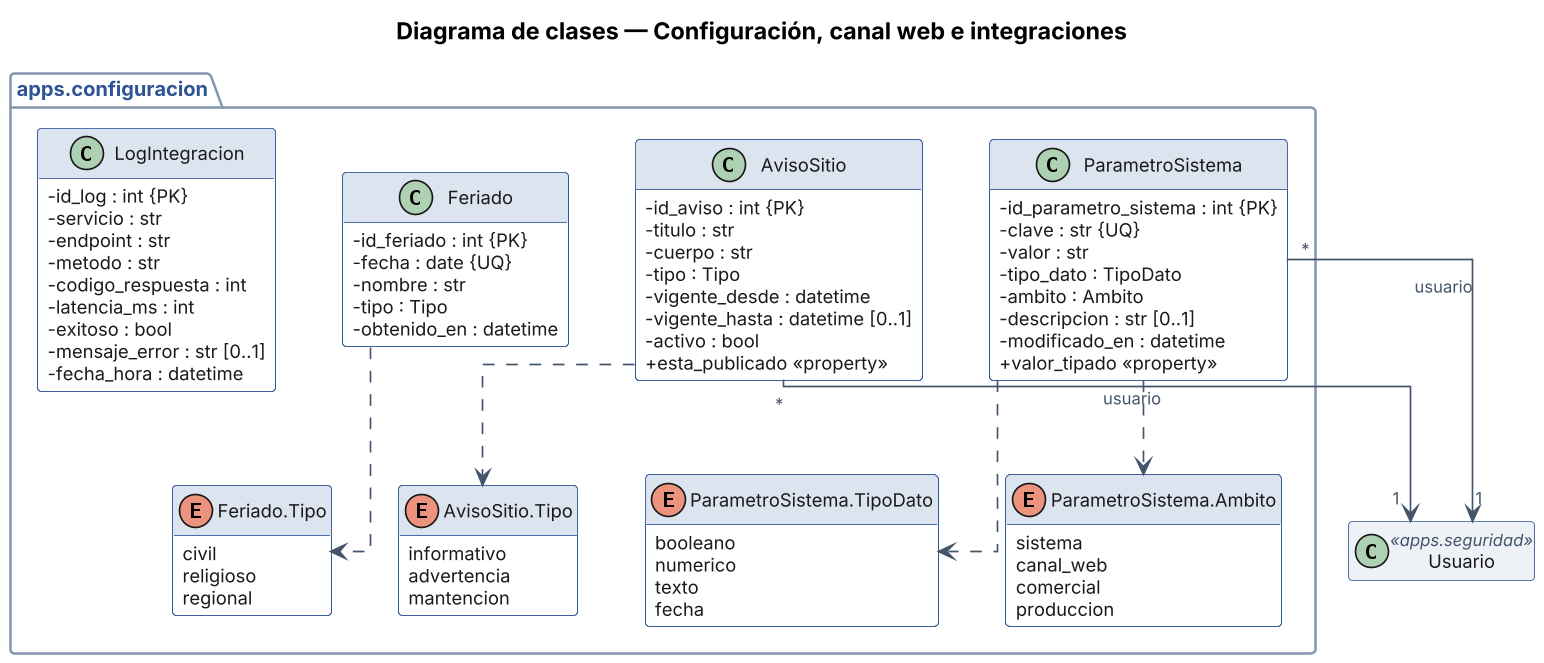

The diagram above was rendered by PlantUML. Its source (embedded in the PNG):
@startuml Clases_Configuracion
title Diagrama de clases — Configuración, canal web e integraciones
!include _skin_clases.txt

set separator none
class Usuario <<apps.seguridad>> #EEF2F7
package "apps.configuracion" {
class ParametroSistema {
  - id_parametro_sistema : int {PK}
  - clave : str {UQ}
  - valor : str
  - tipo_dato : TipoDato
  - ambito : Ambito
  - descripcion : str [0..1]
  - modificado_en : datetime
  + valor_tipado «property»
}
enum "ParametroSistema.TipoDato" as ParametroSistema_TipoDato {
  booleano
  numerico
  texto
  fecha
}
ParametroSistema ..> ParametroSistema_TipoDato
enum "ParametroSistema.Ambito" as ParametroSistema_Ambito {
  sistema
  canal_web
  comercial
  produccion
}
ParametroSistema ..> ParametroSistema_Ambito
class AvisoSitio {
  - id_aviso : int {PK}
  - titulo : str
  - cuerpo : str
  - tipo : Tipo
  - vigente_desde : datetime
  - vigente_hasta : datetime [0..1]
  - activo : bool
  + esta_publicado «property»
}
enum "AvisoSitio.Tipo" as AvisoSitio_Tipo {
  informativo
  advertencia
  mantencion
}
AvisoSitio ..> AvisoSitio_Tipo
class Feriado {
  - id_feriado : int {PK}
  - fecha : date {UQ}
  - nombre : str
  - tipo : Tipo
  - obtenido_en : datetime
}
enum "Feriado.Tipo" as Feriado_Tipo {
  civil
  religioso
  regional
}
Feriado ..> Feriado_Tipo
class LogIntegracion {
  - id_log : int {PK}
  - servicio : str
  - endpoint : str
  - metodo : str
  - codigo_respuesta : int
  - latencia_ms : int
  - exitoso : bool
  - mensaje_error : str [0..1]
  - fecha_hora : datetime
}
}
ParametroSistema "*" --> "1" Usuario : usuario
AvisoSitio "*" --> "1" Usuario : usuario
@enduml